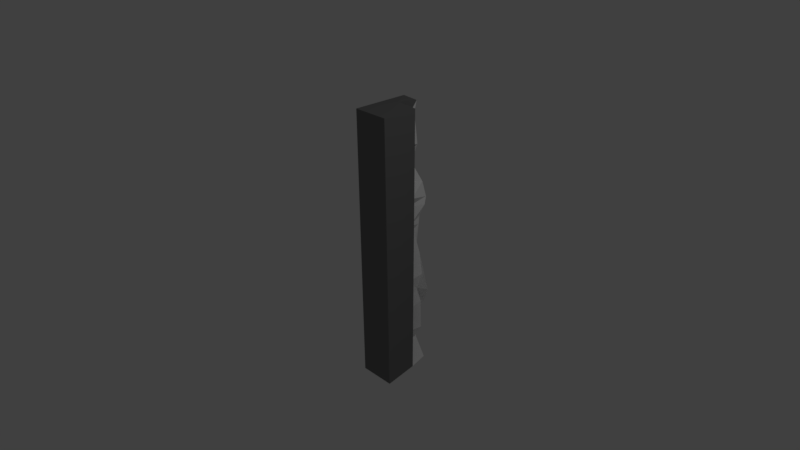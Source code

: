 # Source: plattformrework.blend  (saved by Blender 2.77.0; exported with 4.5.12 LTS)
import bpy
from mathutils import Matrix  # noqa: F401  (used for matrix-valued properties, if any)

bpy.ops.wm.read_factory_settings(use_empty=True)
scene = bpy.context.scene
scene.name = 'Scene'

# ---- collections
col_collection_1 = bpy.data.collections.new('Collection 1'); scene.collection.children.link(col_collection_1)

# ---- materials (node trees are filled in below, after node groups)
mat_plattgr = bpy.data.materials.new('plattgrå')
mat_plattgr.alpha_threshold = 0.0
mat_plattgr.use_transparent_shadow = False
mat_plattgr.diffuse_color = (0.196, 0.196, 0.196, 1.0)
mat_plattgr.roughness = 0.5
mat_plattgr.specular_intensity = 0.0
mat_plattvit = bpy.data.materials.new('plattVit')
mat_plattvit.alpha_threshold = 0.0
mat_plattvit.use_transparent_shadow = False
mat_plattvit.diffuse_color = (1.0, 1.0, 1.0, 1.0)
mat_plattvit.roughness = 0.5
mat_plattvit.specular_intensity = 0.0

# ---- material node trees

# ---- world
world_world = bpy.data.worlds.new('World'); scene.world = world_world
world_world.color = (0.05088, 0.05088, 0.05088)
world_world.use_sun_shadow = False
world_world.sun_shadow_jitter_overblur = 0.0
world_world.cycles.sampling_method = 'MANUAL'

# ---- cameras
cam_camera = bpy.data.cameras.new('Camera')
cam_camera.clip_end = 100.0
cam_camera.lens = 35.0
cam_camera.sensor_width = 32.0
cam_camera.sensor_height = 18.0
cam_camera.ortho_scale = 7.314
cam_camera.dof.focus_distance = 0.0
cam_camera.dof.aperture_fstop = 128.0

# ---- lights
light_lamp = bpy.data.lights.new('Lamp', 'POINT')
light_lamp.transmission_factor = 0.0
light_lamp.cutoff_distance = 30.0
light_lamp.energy = 100.0
light_lamp.shadow_buffer_clip_start = 1.001
light_lamp.shadow_soft_size = 0.1
light_lamp.shadow_maximum_resolution = 0.006
light_lamp.use_absolute_resolution = True

# ---- meshes
me_plattform3_sn_boll = bpy.data.meshes.new('Plattform3 snöboll')
me_plattform3_sn_boll.from_pydata([(-0.08523, 0.5356, 1.904), (-0.08486, 0.5354, 1.79), (-0.05882, 0.7926, 1.905), (0.005727, 0.8063, 1.788), (-0.07449, 0.5587, 1.699), (-0.04654, 0.7902, 1.7), (-0.04023, 0.5741, 1.628), (-0.02548, 0.7877, 1.628), (-0.02086, 0.5655, 1.571), (0.07163, 0.8324, 1.522), (-0.02291, 0.5415, 1.525), (-0.02264, 0.7832, 1.525), (-0.03335, 0.527, 1.489), (-0.02898, 0.7815, 1.489), (-0.04613, 0.5419, 1.437), (-0.03112, 0.7807, 1.437), (-0.04203, 0.5789, 1.401), (-0.01858, 0.7824, 1.401), (-0.03099, 0.5994, 1.37), (-0.00496, 0.7838, 1.371), (-0.02381, 0.6204, 1.342), (0.0002695, 0.7851, 1.342), (-0.02146, 0.6152, 1.315), (-0.001434, 0.7863, 1.316), (-0.02331, 0.6511, 1.292), (-0.008263, 0.7874, 1.292), (-0.02901, 0.6519, 1.272), (-0.01862, 0.7884, 1.272), (-0.04783, 0.598, 1.238), (-0.04459, 0.79, 1.238), (-0.07059, 0.5741, 1.205), (-0.07078, 0.7914, 1.205), (-0.08203, 0.5461, 1.183), (-0.08207, 0.7922, 1.183), (-0.09129, 0.5379, 1.156), (-0.09129, 0.793, 1.156), (-0.101, 0.5378, 1.084), (-0.101, 0.7949, 1.084), (-0.09075, 0.543, 0.9886), (-0.1604, 0.8143, 0.9778), (-0.05576, 0.5488, 0.8773), (-0.04125, 0.8655, 0.8698), (-0.01348, 0.5337, 0.7648), (0.005572, 0.874, 0.7558), (0.1546, 0.5297, 0.6553), (0.08389, 0.906, 0.6412), (0.09142, 0.5268, 0.551), (0.0917, 0.8878, 0.5515), (-0.001189, 0.5247, 0.5036), (0.09828, 0.8782, 0.5025), (-0.02246, 0.5096, 0.4634), (0.06628, 0.8488, 0.4618), (0.06268, 0.5328, 0.4261), (0.06287, 0.8224, 0.4263), (0.05875, 0.5271, 0.3938), (0.05212, 0.8506, 0.3935), (0.08246, 0.5358, 0.3355), (-0.01358, 0.8973, 0.3156), (0.09297, 0.5395, 0.2684), (-0.07701, 0.9226, 0.2554), (0.07984, 0.5394, 0.182), (-0.1452, 0.9057, 0.1745), (-0.006861, 0.5381, 0.07539), (-0.1197, 0.8598, 0.07001), (-0.04917, 0.5395, -0.05632), (-0.05897, 0.7957, -0.05706), (0.06416, 0.5361, -0.1825), (0.04058, 0.8663, -0.1951), (0.004856, 0.5291, -0.3324), (-0.0005032, 0.8043, -0.331), (0.01975, 0.531, -0.4711), (0.06695, 0.7998, -0.4595), (0.07397, 0.5163, -0.6014), (0.07392, 0.7707, -0.6), (0.02208, 0.5102, -0.7385), (0.1403, 0.7729, -0.8083), (0.02142, 0.5173, -0.8895), (0.03968, 0.7592, -0.885), (0.0461, 0.5053, -1.051), (0.06081, 0.7597, -1.05), (0.02876, 0.5112, -1.236), (0.05608, 0.7676, -1.234), (0.03929, 0.5164, -1.327), (0.07227, 0.7714, -1.326), (0.04742, 0.5224, -1.42), (0.1011, 0.7799, -1.421), (-0.01126, 0.5248, -1.52), (-0.01126, 0.7813, -1.52), (-0.03718, 0.5261, -1.573), (-0.03716, 0.7838, -1.573), (-0.03754, 0.5279, -1.629), (-0.03751, 0.7859, -1.629), (-0.02219, 0.5293, -1.689), (-0.02217, 0.7875, -1.689), (0.01008, 0.5299, -1.754), (0.01011, 0.7882, -1.754), (0.06435, 0.5291, -1.825), (0.06437, 0.7873, -1.825), (0.1015, 0.528, -1.864), (0.1015, 0.786, -1.864), (0.1463, 0.5263, -1.905), (0.1463, 0.784, -1.905), (-0.2534, 0.7974, 1.893), (-0.2534, 0.7974, -1.917), (0.2541, 0.5215, -1.905), (0.2277, 0.5234, 1.904), (-0.254, 0.004799, -1.905), (-0.254, 0.004799, 1.905), (0.254, 0.0006656, -1.905), (0.254, 0.0006656, 1.905), (-0.006031, 0.7879, -1.721), (0.04741, 0.6476, -1.42), (-0.08079, 0.5368, 1.097), (1.428e-05, 0.002732, 1.905), (0.0727, 0.7594, -0.9668), (0.1239, 0.785, -1.884), (-0.02218, 0.6584, -1.689), (0.0361, 0.7831, -0.3986), (-0.1008, 0.8399, 0.9238), (0.07944, 0.6315, 0.9324), (0.05753, 0.503, 1.208), (-0.04453, 0.8384, 1.683), (0.03622, 0.6341, -0.8871), (0.01927, 0.874, 0.3546), (0.03541, 0.6572, -0.3317), (-0.05355, 0.6619, -1.911), (0.01353, 0.5742, 1.001), (-0.254, 0.004799, 2.086e-05), (0.02567, 0.5764, 1.027), (0.1015, 0.657, -1.864), (-0.0186, 0.7854, 1.337), (-0.05095, 0.7861, 1.321), (0.08088, 0.8504, 0.4644), (-0.0244, 0.5259, -1.575), (0.09156, 0.7083, 0.5512), (0.2031, 0.5238, 1.242), (-0.1499, 0.7938, 1.796), (-0.09101, 0.6822, 0.9825), (-0.003197, 0.785, 1.343), (0.05546, 0.6931, 0.3937), (-0.01177, 0.7831, 1.386), (-0.01756, 0.6802, 0.06748), (-0.01344, 0.7879, 1.282), (0.1035, 0.6406, 1.61), (0.02875, 0.525, -1.587), (-0.0349, 0.8086, 0.001574), (-0.0304, 0.6633, 1.401), (0.01472, 0.8028, 1.529), (-0.01588, 0.7022, 1.292), (-0.07643, 0.7918, 1.194), (-0.02103, 0.6599, 1.57), (-0.08048, 0.6629, 1.79), (0.09874, 0.6369, 1.637), (0.05836, 0.52, -0.8252), (0.01808, 0.5237, -1.47), (-0.08505, 0.5343, 1.847), (0.05984, 0.6453, -1.373), (-0.006053, 0.5296, -1.721), (-0.02985, 0.6576, -1.659), (0.03174, 0.5095, -0.9703), (0.02066, 0.6367, -0.8154), (0.01402, 0.527, -0.4017), (0.08438, 0.2673, 1.905), (0.04507, 0.769, -1.236), (0.01429, 0.663, -0.2621), (0.07073, 0.5039, -0.6966), (0.1239, 0.6561, -1.884), (-0.0581, 0.5698, 1.637), (-0.09101, 0.5427, 1.073), (0.009589, 0.5536, 0.8201), (0.04527, 0.7082, 0.5275), (-0.0486, 0.5696, 1.612), (-0.07354, 0.6797, 0.9268), (-0.08667, 0.5396, 1.17), (-0.02567, 0.8012, 1.34), (-0.05891, 0.5683, 1.64), (0.08756, 0.5294, -1.57), (0.0673, 0.6944, 0.3645), (-0.01185, 0.5128, 0.4835), (0.08672, 0.538, 0.3019), (0.1484, 0.5242, -1.478), (-0.03143, 0.6792, 0.001885), (-0.148, 0.816, 0.5187), (-0.01251, 0.692, 1.304), (-0.03649, 0.5928, 1.385), (0.03369, 0.8238, -0.4679), (0.02775, 0.8661, 0.4734), (0.05984, 0.7737, -1.373), (-0.02635, 0.6147, 1.282), (-0.1772, 0.7961, 1.489), (0.08843, 0.5374, 0.04354), (-0.07633, 0.6838, 1.194), (-0.02188, 0.5538, 1.548), (-0.04384, 0.895, 0.4457), (-0.02984, 0.7867, -1.659), (-0.03671, 0.6554, 1.419), (-0.07968, 0.5454, 1.745), (0.03193, 0.7623, -0.813), (-0.02324, 0.6632, 1.599), (-0.07203, 0.6632, 1.905), (0.01214, 0.8057, -0.2625), (-0.01126, 0.6526, -1.52), (-0.06322, 0.5525, 1.041), (0.0101, 0.6591, -1.754), (-0.07593, 0.7917, -1.891), (0.07859, 0.6324, -1.05), (0.05055, 0.656, -0.4682), (-0.1454, 0.7917, -1.773), (0.254, 0.0006656, 2.861e-06), (0.1098, 0.6002, 0.9728), (0.04617, 0.5384, -0.0223), (0.08293, 0.7866, -1.845), (0.1463, 0.6552, -1.905), (-0.02771, 0.7905, 1.333), (0.01333, 0.872, 0.8121), (-0.1693, 0.6656, 1.898), (-0.01342, 0.7849, 1.347), (-0.08668, 0.7926, 1.17), (0.1233, 0.7181, 0.6481), (0.01262, 0.5262, -1.554), (-0.1216, 0.7928, -1.836), (0.08045, 0.8634, 0.4822), (-0.101, 0.6653, 1.084), (-0.002345, 0.7844, 1.356), (0.05182, 0.5222, -1.576), (0.000788, 0.8175, -1.361), (-0.04388, 0.8888, 0.2807), (-0.0316, 0.7892, 1.255), (-0.1323, 0.7893, -1.719), (0.06278, 0.678, 0.4262), (-0.02581, 0.7823, 1.507), (0.03143, 0.7037, 0.1737), (-0.01153, 0.6855, 1.315), (-0.06131, 0.7913, 1.745), (-0.07073, 0.6741, 1.205), (0.2001, 0.2635, -1.905), (-0.07418, 0.8982, -1.022), (-0.03867, 0.6531, 1.437), (-0.03293, 0.6658, 1.628), (-0.02422, 0.525, -1.547), (0.03722, 0.5295, -1.79), (0.04768, 0.6411, -1.281), (-0.03735, 0.6559, -1.601), (0.03951, 0.5083, -1.143), (0.254, 0.2611, -1.905), (0.04811, 0.6402, -0.672), (0.04692, 0.528, -0.5373), (0.009139, 0.6705, -0.1195), (0.08292, 0.6576, -1.845), (0.0365, 0.8362, 1.315), (0.06514, 0.5245, -1.55), (-0.05381, 0.5637, 1.594), (0.04511, 0.5247, 0.5273), (0.05137, 0.7049, 0.8156), (-0.07325, 0.5475, 0.933), (0.07063, 0.5366, 0.3647), (-0.08665, 0.6703, 1.17), (0.05127, 0.7043, 0.4827), (-0.03594, 0.5417, 0.00925), (0.04093, 0.7184, 0.2921), (-0.02234, 0.6416, 1.304), (0.007815, 0.7917, -0.5269), (-0.02488, 0.6726, 1.386), (-0.07637, 0.5489, 1.194), (-0.01885, 0.6788, 1.282), (-0.0409, 0.9132, 0.4693), (-0.04409, 0.5589, 1.419), (-0.022, 0.6572, 1.548), (-0.004885, 0.8988, 0.4793), (-0.03053, 0.5726, 1.599), (0.06417, 0.7695, -1.28), (-0.03734, 0.7848, -1.601), (-0.07184, 0.6631, 1.848), (0.04475, 0.5352, -0.03216), (0.0487, 0.768, -0.6723), (0.04242, 0.6394, -1.235), (0.2408, 0.2612, 1.905), (-0.1601, 0.8257, -0.9214), (-0.03717, 0.6549, -1.573), (-0.05572, 0.8082, -0.1258), (0.03612, 0.5365, 0.0309), (0.07405, 0.6433, -0.6035), (0.1321, 0.5136, 1.226), (0.06839, 0.529, -0.08866), (-0.03451, 0.6654, -0.05597), (0.02304, 0.6204, 1.017), (0.01903, 0.8881, 0.6991), (-0.2534, 0.7974, -0.01227), (-0.01522, 0.804, 1.329), (-0.09615, 0.794, 1.12), (-0.08291, 0.8088, 1.839), (0.03724, 0.7877, -1.79), (0.06457, 0.8356, 0.4441), (-0.07737, 0.9166, 0.2141), (-0.1347, 0.795, 1.758), (0.01762, 0.705, 0.7598), (0.02467, 0.5197, -1.54), (-0.09125, 0.6732, 1.156), (0.06611, 0.69, 0.4617), (-0.000582, 0.7857, 1.329), (0.008993, 0.7099, 0.2571), (-0.05769, 0.7907, 1.222), (-0.01191, 0.6754, 1.342), (0.1023, 0.6406, 1.623), (-0.03005, 0.7811, 1.463), (-0.04627, 0.6836, 1.238), (-0.03601, 0.7889, 1.664), (-0.05386, 0.2655, -1.905), (0.0371, 0.5219, -0.8959), (-0.03117, 0.6528, 1.489), (-0.06056, 0.665, 1.7), (0.03402, 0.5124, -1.281), (-0.1598, 0.81, 0.9754), (-0.03736, 0.527, -1.601), (0.04867, 0.6359, -1.143), (-0.02422, 0.6537, -1.547), (0.07645, 0.7654, -1.143), (0.04789, 0.5087, -0.667), (0.07058, 0.6471, -0.5352), (0.2408, 0.2612, -0.0004627), (0.004565, 0.5397, -0.1195), (0.07142, 0.5657, 1.904), (0.1187, 0.5129, -0.716), (0.08291, 0.5286, -1.845), (0.03723, 0.6587, -1.79), (0.09351, 0.7715, -1.154), (-0.08638, 0.5471, 1.086), (0.1414, 0.5176, -1.57), (0.123, 0.5292, 0.6032), (0.1016, 0.7034, 0.7051), (-0.06555, 0.5629, 1.671), (-0.0959, 0.5386, 1.036), (0.1641, 0.5289, -1.254), (-0.0514, 0.7889, 1.334), (0.06071, 0.5282, 0.41), (-0.09614, 0.6686, 1.12), (-0.02421, 0.7825, -1.547), (-0.1723, 0.7952, 1.525), (0.06448, 0.6907, 0.444), (0.07036, 0.7888, -0.5271), (0.05497, 0.5397, 0.1294), (0.01242, 0.7098, 0.2142), (-0.02264, 0.6169, 1.328), (-0.1723, 0.8083, 1.434), (-0.01455, 0.6697, 1.356), (0.06593, 0.5395, -0.0004592), (-0.05912, 0.6043, 1.222), (-0.03328, 0.6825, 1.255), (-0.09119, 0.8839, 0.4744), (-0.2537, 0.4011, -0.006124), (-0.03976, 0.5301, 1.463), (-0.028, 0.6536, 1.507), (-0.05735, 0.5672, 1.663), (-0.02485, 0.7816, 1.419), (-0.07536, 0.6624, 1.745), (-0.05193, 0.5481, 1.058), (-0.01454, 0.9211, 0.5099), (0.05578, 0.6434, -1.327), (1.428e-05, 0.002732, 1.18e-05), (0.1109, 0.6077, 0.9844), (-0.03753, 0.6569, -1.629), (-0.09449, 0.7924, -1.871), (0.02277, 0.6377, -0.7412), (-0.1453, 0.7906, -1.745), (0.04162, 0.5337, -0.03854), (-0.05354, 0.7907, -1.911), (0.01971, 0.6715, -0.188), (0.24, 0.5215, 0.02277), (-0.1378, 0.7925, -1.803), (-0.004848, 0.7868, 1.304), (-0.03158, 0.7862, 1.32), (-0.1561, 0.795, 1.899), (0.06436, 0.6582, -1.825), (-0.006611, 0.7856, 1.331), (0.0718, 0.8642, 0.4481), (0.09192, 0.8972, 0.5962), (-0.09615, 0.8071, 1.03), (-0.01674, 0.7898, 1.596), (0.05749, 0.8365, 0.4099), (-0.01395, 0.7051, 0.8728), (-0.01673, 0.5266, -1.604), (-0.06244, 0.8877, 0.1208), (-0.08204, 0.6707, 1.183), (-0.1119, 0.7822, -1.382), (0.0047, 0.7002, 0.504), (0.03806, 0.7177, 0.3257), (-0.01804, 0.6787, 1.37), (-0.02393, 0.6981, 1.272), (-0.2537, 0.4011, -1.911), (-0.1629, 0.832, -0.9763), (-0.02281, 0.6547, 1.525), (0.01436, 0.8064, 1.846), (0.01808, 0.65, -1.47), (0.04337, 0.5213, -1.374), (-0.02986, 0.5286, -1.659), (-0.006042, 0.6587, -1.721), (0.01942, 0.5158, -0.8153), (0.05749, 0.7656, -1.188), (0.0727, 0.6321, -0.9668), (0.01453, 0.6675, -0.4004), (0.02995, 0.5311, -0.2576), (1.428e-05, 0.002732, -1.905), (0.2002, 0.5239, -1.905), (-0.1696, 0.2693, 1.905), (0.1239, 0.5271, -1.884), (0.009848, 0.7729, -1.203), (0.0704, 0.5256, -1.596), (-0.06358, 0.5669, 1.652), (0.07054, 0.5313, 0.71), (-0.0561, 0.7886, 1.34), (0.09178, 0.7177, 0.596), (-0.06535, 0.5654, 1.614), (-0.09588, 0.6691, 1.036), (-0.09615, 0.54, 1.12), (0.05113, 0.8799, 0.5279), (0.003152, 0.5421, 0.06238), (0.06082, 0.6772, 0.4101), (0.03618, 0.5294, 0.4444), (0.08716, 0.5394, 0.2252), (-0.002485, 0.7029, 0.1208), (-0.01072, 0.6756, 1.329), (-0.02733, 0.6225, 1.356), (-0.03833, 0.6424, 1.255), (-0.04762, 0.5719, 1.635), (-0.05766, 0.668, 1.222), (-0.02814, 0.5324, 1.507), (-0.006063, 0.8893, 0.4345), (-0.0376, 0.6525, 1.463), (-0.09266, 0.8644, 0.5173), (0.07174, 0.7825, -1.471), (-0.04346, 0.6666, 1.664), (-0.2537, 0.4011, 1.899), (0.04202, 0.5396, 0.001498), (0.1811, 0.8898, -0.5007)], [], [(0, 155, 199), (2, 272, 391), (3, 151, 354), (3, 354, 233), (5, 310, 430), (5, 430, 306), (7, 238, 198), (7, 198, 377), (9, 150, 267), (9, 267, 147), (11, 390, 351), (11, 351, 230), (13, 309, 427), (13, 427, 304), (15, 237, 195), (15, 195, 353), (17, 146, 262), (17, 262, 140), (19, 386, 344), (19, 344, 223), (21, 302, 420), (21, 420, 299), (23, 232, 183), (23, 183, 369), (25, 148, 264), (25, 264, 142), (27, 387, 347), (27, 347, 227), (29, 305, 424), (29, 424, 301), (31, 234, 191), (31, 191, 149), (33, 382, 256), (33, 256, 217), (35, 297, 335), (35, 335, 289), (37, 222, 412), (37, 412, 376), (39, 137, 172), (39, 172, 118), (41, 379, 253), (41, 253, 214), (43, 295, 329), (43, 329, 286), (45, 218, 410), (45, 410, 375), (47, 134, 170), (47, 170, 414), (49, 384, 257), (49, 257, 221), (51, 298, 338), (51, 338, 292), (53, 229, 416), (53, 416, 378), (55, 139, 177), (55, 177, 123), (57, 385, 259), (57, 259, 226), (59, 300, 341), (59, 341, 293), (61, 231, 419), (61, 419, 381), (63, 141, 181), (63, 181, 145), (65, 284, 247), (65, 247, 279), (67, 366, 164), (67, 164, 200), (69, 124, 399), (69, 399, 117), (71, 206, 318), (71, 318, 339), (73, 281, 245), (73, 245, 274), (75, 362, 160), (75, 160, 197), (77, 122, 398), (77, 398, 114), (79, 205, 314), (79, 314, 316), (81, 275, 241), (81, 241, 270), (83, 357, 156), (83, 156, 187), (85, 111, 392), (85, 392, 429), (87, 201, 315), (87, 315, 336), (89, 278, 242), (89, 242, 271), (91, 360, 158), (91, 158, 194), (93, 116, 395), (93, 395, 110), (95, 203, 324), (95, 324, 291), (97, 372, 248), (97, 248, 211), (99, 129, 166), (99, 166, 115), (2, 391, 371), (102, 290, 136), (102, 136, 294), (7, 377, 294), (102, 121, 337), (102, 337, 189), (9, 147, 249), (35, 409, 217), (33, 174, 333), (33, 333, 149), (31, 288, 131), (31, 131, 301), (29, 213, 370), (29, 370, 227), (27, 130, 142), (25, 216, 373), (25, 373, 369), (23, 138, 299), (37, 376, 189), (102, 343, 312), (102, 312, 287), (103, 277, 389), (103, 389, 236), (39, 118, 182), (63, 348, 381), (61, 428, 265), (61, 265, 293), (59, 356, 193), (59, 193, 226), (57, 268, 426), (57, 426, 123), (55, 186, 374), (55, 374, 378), (53, 132, 292), (103, 236, 225), (75, 433, 261), (75, 261, 274), (73, 185, 339), (75, 197, 225), (103, 383, 228), (103, 228, 363), (87, 405, 429), (85, 325, 163), (85, 163, 187), (83, 397, 270), (89, 271, 363), (103, 207, 368), (103, 368, 220), (95, 291, 220), (103, 361, 204), (103, 204, 365), (104, 402, 327), (80, 176, 250), (80, 250, 311), (82, 406, 224), (82, 224, 296), (82, 296, 393), (84, 144, 219), (84, 219, 154), (86, 380, 133), (86, 133, 239), (80, 243, 327), (104, 180, 332), (104, 332, 322), (52, 283, 210), (52, 210, 334), (54, 364, 280), (54, 280, 255), (56, 432, 179), (58, 273, 190), (58, 190, 418), (60, 345, 415), (60, 415, 340), (76, 396, 159), (78, 308, 153), (52, 417, 322), (104, 165, 367), (105, 120, 282), (105, 282, 135), (105, 135, 143), (22, 119, 359), (22, 359, 260), (24, 209, 128), (24, 128, 188), (26, 285, 422), (28, 126, 355), (28, 355, 346), (30, 202, 112), (30, 112, 263), (32, 326, 173), (34, 168, 413), (22, 342, 143), (105, 303, 152), (105, 152, 321), (0, 167, 407), (0, 407, 330), (0, 330, 155), (1, 411, 175), (1, 175, 196), (4, 251, 171), (4, 171, 423), (8, 269, 423), (106, 127, 388), (103, 349, 287), (104, 244, 402), (100, 235, 307), (100, 307, 125), (103, 365, 125), (109, 208, 276), (105, 319, 367), (102, 431, 215), (0, 403, 162), (0, 162, 321), (0, 199, 215), (107, 127, 113), (109, 358, 208), (208, 401, 108), (208, 358, 401), (358, 106, 401), (113, 358, 109), (113, 127, 358), (127, 106, 358), (215, 371, 102), (215, 199, 371), (199, 2, 371), (321, 276, 105), (321, 162, 276), (162, 109, 276), (162, 113, 109), (162, 403, 113), (403, 107, 113), (215, 403, 0), (215, 431, 403), (431, 107, 403), (367, 244, 104), (367, 319, 244), (319, 108, 244), (276, 319, 105), (276, 208, 319), (208, 108, 319), (125, 212, 100), (125, 365, 212), (365, 101, 212), (125, 388, 103), (125, 307, 388), (307, 106, 388), (307, 401, 106), (307, 235, 401), (235, 108, 401), (402, 235, 100), (402, 244, 235), (244, 108, 235), (287, 431, 102), (287, 349, 431), (349, 107, 431), (388, 349, 103), (388, 127, 349), (127, 107, 349), (423, 352, 4), (423, 269, 352), (269, 6, 352), (423, 192, 8), (423, 171, 192), (171, 10, 192), (171, 425, 10), (171, 251, 425), (251, 12, 425), (196, 251, 4), (196, 175, 251), (175, 12, 251), (175, 350, 12), (175, 411, 350), (411, 14, 350), (155, 411, 1), (155, 330, 411), (330, 14, 411), (330, 266, 14), (330, 407, 266), (407, 16, 266), (407, 184, 16), (407, 167, 184), (167, 18, 184), (321, 167, 0), (321, 152, 167), (152, 18, 167), (152, 421, 18), (152, 303, 421), (303, 20, 421), (143, 303, 105), (143, 342, 303), (342, 20, 303), (413, 331, 36), (413, 168, 331), (168, 38, 331), (173, 168, 34), (173, 326, 168), (326, 38, 168), (263, 326, 32), (263, 112, 326), (112, 38, 326), (112, 254, 38), (112, 202, 254), (202, 40, 254), (346, 202, 30), (346, 355, 202), (355, 40, 202), (355, 169, 40), (355, 126, 169), (126, 42, 169), (422, 126, 28), (422, 285, 126), (285, 42, 126), (188, 285, 26), (188, 128, 285), (128, 42, 285), (128, 408, 42), (128, 209, 408), (209, 44, 408), (260, 209, 24), (260, 359, 209), (359, 44, 209), (359, 328, 44), (359, 119, 328), (119, 46, 328), (143, 119, 22), (143, 135, 119), (135, 46, 119), (135, 252, 46), (135, 282, 252), (282, 48, 252), (282, 178, 48), (282, 120, 178), (120, 50, 178), (367, 120, 105), (367, 165, 120), (165, 50, 120), (322, 165, 104), (322, 417, 165), (417, 50, 165), (153, 317, 72), (153, 308, 317), (308, 74, 317), (159, 308, 78), (159, 396, 308), (396, 74, 308), (340, 258, 62), (340, 415, 258), (415, 64, 258), (415, 320, 64), (415, 345, 320), (345, 66, 320), (418, 345, 60), (418, 190, 345), (190, 66, 345), (190, 400, 66), (190, 273, 400), (273, 68, 400), (179, 273, 58), (179, 432, 273), (432, 68, 273), (255, 432, 56), (255, 280, 432), (280, 68, 432), (280, 161, 68), (280, 364, 161), (364, 70, 161), (334, 364, 54), (334, 210, 364), (210, 70, 364), (210, 246, 70), (210, 283, 246), (283, 72, 246), (322, 283, 52), (322, 332, 283), (332, 72, 283), (332, 153, 72), (332, 180, 153), (180, 78, 153), (327, 180, 104), (327, 243, 180), (243, 78, 180), (239, 313, 88), (239, 133, 313), (133, 90, 313), (133, 394, 90), (133, 380, 394), (380, 92, 394), (154, 380, 86), (154, 219, 380), (219, 92, 380), (219, 157, 92), (219, 144, 157), (144, 94, 157), (393, 144, 84), (393, 296, 144), (296, 94, 144), (296, 240, 94), (296, 224, 240), (224, 96, 240), (224, 323, 96), (224, 406, 323), (406, 98, 323), (311, 406, 82), (311, 250, 406), (250, 98, 406), (250, 404, 98), (250, 176, 404), (176, 100, 404), (327, 176, 80), (327, 402, 176), (402, 100, 176), (365, 115, 101), (365, 204, 115), (204, 99, 115), (204, 211, 99), (204, 361, 211), (361, 97, 211), (220, 361, 103), (220, 291, 361), (291, 97, 361), (220, 110, 95), (220, 368, 110), (368, 93, 110), (368, 194, 93), (368, 207, 194), (207, 91, 194), (363, 207, 103), (363, 271, 207), (271, 91, 207), (270, 316, 81), (270, 397, 316), (397, 79, 316), (187, 397, 83), (187, 163, 397), (163, 79, 397), (163, 114, 79), (163, 325, 114), (325, 77, 114), (429, 325, 85), (429, 405, 325), (405, 77, 325), (363, 336, 89), (363, 228, 336), (228, 87, 336), (228, 405, 87), (228, 383, 405), (383, 77, 405), (225, 383, 103), (225, 197, 383), (197, 77, 383), (339, 117, 71), (339, 185, 117), (185, 69, 117), (274, 185, 73), (274, 261, 185), (261, 69, 185), (261, 200, 69), (261, 433, 200), (433, 67, 200), (225, 433, 75), (225, 236, 433), (236, 67, 433), (292, 221, 51), (292, 132, 221), (132, 49, 221), (378, 132, 53), (378, 374, 132), (374, 49, 132), (374, 414, 49), (374, 186, 414), (186, 47, 414), (123, 186, 55), (123, 426, 186), (426, 47, 186), (426, 375, 47), (426, 268, 375), (268, 45, 375), (226, 268, 57), (226, 193, 268), (193, 45, 268), (193, 286, 45), (193, 356, 286), (356, 43, 286), (293, 356, 59), (293, 265, 356), (265, 43, 356), (265, 214, 43), (265, 428, 214), (428, 41, 214), (381, 428, 61), (381, 348, 428), (348, 41, 428), (182, 348, 63), (182, 118, 348), (118, 41, 348), (236, 279, 67), (236, 389, 279), (389, 65, 279), (389, 145, 65), (389, 277, 145), (277, 63, 145), (287, 277, 103), (287, 312, 277), (312, 63, 277), (312, 182, 63), (312, 343, 182), (343, 39, 182), (189, 343, 102), (189, 376, 343), (376, 39, 343), (299, 223, 21), (299, 138, 223), (138, 19, 223), (369, 138, 23), (369, 373, 138), (373, 19, 138), (373, 140, 19), (373, 216, 140), (216, 17, 140), (142, 216, 25), (142, 130, 216), (130, 17, 216), (227, 130, 27), (227, 370, 130), (370, 17, 130), (370, 353, 17), (370, 213, 353), (213, 15, 353), (301, 213, 29), (301, 131, 213), (131, 15, 213), (131, 304, 15), (131, 288, 304), (288, 13, 304), (149, 288, 31), (149, 333, 288), (333, 13, 288), (333, 230, 13), (333, 174, 230), (174, 11, 230), (217, 174, 33), (217, 409, 174), (409, 11, 174), (249, 409, 35), (249, 147, 409), (147, 11, 409), (189, 289, 37), (189, 337, 289), (337, 35, 289), (337, 249, 35), (337, 121, 249), (121, 9, 249), (294, 121, 102), (294, 377, 121), (377, 9, 121), (294, 306, 7), (294, 136, 306), (136, 5, 306), (136, 233, 5), (136, 290, 233), (290, 3, 233), (371, 290, 102), (371, 391, 290), (391, 3, 290), (115, 212, 101), (115, 166, 212), (166, 100, 212), (166, 404, 100), (166, 129, 404), (129, 98, 404), (211, 129, 99), (211, 248, 129), (248, 98, 129), (248, 323, 98), (248, 372, 323), (372, 96, 323), (291, 372, 97), (291, 324, 372), (324, 96, 372), (324, 240, 96), (324, 203, 240), (203, 94, 240), (110, 203, 95), (110, 395, 203), (395, 94, 203), (395, 157, 94), (395, 116, 157), (116, 92, 157), (194, 116, 93), (194, 158, 116), (158, 92, 116), (158, 394, 92), (158, 360, 394), (360, 90, 394), (271, 360, 91), (271, 242, 360), (242, 90, 360), (242, 313, 90), (242, 278, 313), (278, 88, 313), (336, 278, 89), (336, 315, 278), (315, 88, 278), (315, 239, 88), (315, 201, 239), (201, 86, 239), (429, 201, 87), (429, 392, 201), (392, 86, 201), (392, 154, 86), (392, 111, 154), (111, 84, 154), (187, 111, 85), (187, 156, 111), (156, 84, 111), (156, 393, 84), (156, 357, 393), (357, 82, 393), (270, 357, 83), (270, 241, 357), (241, 82, 357), (241, 311, 82), (241, 275, 311), (275, 80, 311), (316, 275, 81), (316, 314, 275), (314, 80, 275), (314, 243, 80), (314, 205, 243), (205, 78, 243), (114, 205, 79), (114, 398, 205), (398, 78, 205), (398, 159, 78), (398, 122, 159), (122, 76, 159), (197, 122, 77), (197, 160, 122), (160, 76, 122), (160, 396, 76), (160, 362, 396), (362, 74, 396), (274, 362, 75), (274, 245, 362), (245, 74, 362), (245, 317, 74), (245, 281, 317), (281, 72, 317), (339, 281, 73), (339, 318, 281), (318, 72, 281), (318, 246, 72), (318, 206, 246), (206, 70, 246), (117, 206, 71), (117, 399, 206), (399, 70, 206), (399, 161, 70), (399, 124, 161), (124, 68, 161), (200, 124, 69), (200, 164, 124), (164, 68, 124), (164, 400, 68), (164, 366, 400), (366, 66, 400), (279, 366, 67), (279, 247, 366), (247, 66, 366), (247, 320, 66), (247, 284, 320), (284, 64, 320), (145, 284, 65), (145, 181, 284), (181, 64, 284), (181, 258, 64), (181, 141, 258), (141, 62, 258), (381, 141, 63), (381, 419, 141), (419, 62, 141), (419, 340, 62), (419, 231, 340), (231, 60, 340), (293, 231, 61), (293, 341, 231), (341, 60, 231), (341, 418, 60), (341, 300, 418), (300, 58, 418), (226, 300, 59), (226, 259, 300), (259, 58, 300), (259, 179, 58), (259, 385, 179), (385, 56, 179), (123, 385, 57), (123, 177, 385), (177, 56, 385), (177, 255, 56), (177, 139, 255), (139, 54, 255), (378, 139, 55), (378, 416, 139), (416, 54, 139), (416, 334, 54), (416, 229, 334), (229, 52, 334), (292, 229, 53), (292, 338, 229), (338, 52, 229), (338, 417, 52), (338, 298, 417), (298, 50, 417), (221, 298, 51), (221, 257, 298), (257, 50, 298), (257, 178, 50), (257, 384, 178), (384, 48, 178), (414, 384, 49), (414, 170, 384), (170, 48, 384), (170, 252, 48), (170, 134, 252), (134, 46, 252), (375, 134, 47), (375, 410, 134), (410, 46, 134), (410, 328, 46), (410, 218, 328), (218, 44, 328), (286, 218, 45), (286, 329, 218), (329, 44, 218), (329, 408, 44), (329, 295, 408), (295, 42, 408), (214, 295, 43), (214, 253, 295), (253, 42, 295), (253, 169, 42), (253, 379, 169), (379, 40, 169), (118, 379, 41), (118, 172, 379), (172, 40, 379), (172, 254, 40), (172, 137, 254), (137, 38, 254), (376, 137, 39), (376, 412, 137), (412, 38, 137), (412, 331, 38), (412, 222, 331), (222, 36, 331), (289, 222, 37), (289, 335, 222), (335, 36, 222), (335, 413, 36), (335, 297, 413), (297, 34, 413), (217, 297, 35), (217, 256, 297), (256, 34, 297), (256, 173, 34), (256, 382, 173), (382, 32, 173), (149, 382, 33), (149, 191, 382), (191, 32, 382), (191, 263, 32), (191, 234, 263), (234, 30, 263), (301, 234, 31), (301, 424, 234), (424, 30, 234), (424, 346, 30), (424, 305, 346), (305, 28, 346), (227, 305, 29), (227, 347, 305), (347, 28, 305), (347, 422, 28), (347, 387, 422), (387, 26, 422), (142, 387, 27), (142, 264, 387), (264, 26, 387), (264, 188, 26), (264, 148, 188), (148, 24, 188), (369, 148, 25), (369, 183, 148), (183, 24, 148), (183, 260, 24), (183, 232, 260), (232, 22, 260), (299, 232, 23), (299, 420, 232), (420, 22, 232), (420, 342, 22), (420, 302, 342), (302, 20, 342), (223, 302, 21), (223, 344, 302), (344, 20, 302), (344, 421, 20), (344, 386, 421), (386, 18, 421), (140, 386, 19), (140, 262, 386), (262, 18, 386), (262, 184, 18), (262, 146, 184), (146, 16, 184), (353, 146, 17), (353, 195, 146), (195, 16, 146), (195, 266, 16), (195, 237, 266), (237, 14, 266), (304, 237, 15), (304, 427, 237), (427, 14, 237), (427, 350, 14), (427, 309, 350), (309, 12, 350), (230, 309, 13), (230, 351, 309), (351, 12, 309), (351, 425, 12), (351, 390, 425), (390, 10, 425), (147, 390, 11), (147, 267, 390), (267, 10, 390), (267, 192, 10), (267, 150, 192), (150, 8, 192), (377, 150, 9), (377, 198, 150), (198, 8, 150), (198, 269, 8), (198, 238, 269), (238, 6, 269), (306, 238, 7), (306, 430, 238), (430, 6, 238), (430, 352, 6), (430, 310, 352), (310, 4, 352), (233, 310, 5), (233, 354, 310), (354, 4, 310), (354, 196, 4), (354, 151, 196), (151, 1, 196), (391, 151, 3), (391, 272, 151), (272, 1, 151), (199, 272, 2), (199, 155, 272), (155, 1, 272)])
me_plattform3_sn_boll.polygons.foreach_set('material_index', [0, 1, 1, 1, 1, 1, 1, 1, 1, 1, 1, 1, 1, 1, 1, 1, 1, 1, 1, 1, 1, 1, 1, 1, 1, 1, 1, 1, 1, 1, 1, 1, 1, 1, 1, 1, 1, 1, 1, 1, 1, 1, 1, 1, 1, 1, 1, 1, 1, 1, 1, 1, 1, 1, 1, 1, 1, 1, 1, 1, 1, 1, 1, 1, 1, 1, 1, 1, 1, 1, 1, 1, 1, 1, 1, 1, 1, 1, 1, 1, 1, 1, 1, 1, 1, 1, 1, 1, 1, 1, 1, 1, 1, 1, 1, 1, 1, 1, 1, 1, 1, 1, 1, 1, 1, 1, 1, 1, 1, 1, 1, 1, 1, 1, 1, 1, 1, 1, 1, 1, 1, 1, 1, 1, 1, 1, 1, 1, 1, 1, 1, 0, 1, 0, 1, 1, 1, 1, 1, 1, 1, 1, 1, 1, 1, 1, 1, 1, 1, 1, 1, 0, 0, 0, 0, 0, 0, 0, 0, 0, 0, 0, 0, 0, 0, 0, 0, 0, 0, 0, 0, 0, 0, 0, 0, 0, 0, 0, 0, 0, 0, 0, 1, 0, 1, 1, 1, 1, 0, 0, 1, 0, 0, 0, 0, 0, 0, 0, 0, 0, 0, 0, 0, 0, 0, 0, 0, 0, 0, 0, 0, 0, 0, 0, 0, 0, 0, 0, 0, 0, 0, 0, 0, 0, 0, 0, 0, 0, 0, 0, 0, 0, 0, 0, 0, 0, 0, 0, 0, 0, 0, 0, 0, 0, 0, 0, 0, 0, 0, 0, 0, 0, 0, 0, 0, 0, 0, 0, 0, 0, 0, 0, 0, 0, 0, 0, 0, 0, 0, 0, 0, 0, 0, 0, 0, 0, 0, 0, 0, 0, 0, 0, 1, 0, 0, 0, 0, 0, 0, 0, 0, 1, 1, 1, 1, 0, 0, 0, 1, 1, 1, 1, 1, 0, 1, 1, 1, 1, 1, 0, 1, 0, 1, 1, 1, 1, 0, 0, 0, 0, 0, 0, 0, 0, 0, 0, 0, 0, 0, 0, 0, 0, 0, 0, 0, 0, 0, 0, 0, 0, 0, 0, 0, 0, 0, 0, 0, 0, 0, 0, 0, 0, 0, 0, 0, 0, 0, 0, 0, 0, 0, 0, 0, 1, 0, 1, 0, 0, 0, 1, 0, 0, 0, 0, 0, 0, 0, 0, 0, 0, 0, 0, 0, 0, 0, 0, 0, 0, 0, 0, 0, 0, 0, 0, 0, 0, 0, 0, 0, 0, 0, 0, 0, 0, 0, 0, 0, 0, 0, 0, 0, 1, 1, 1, 1, 1, 1, 1, 1, 1, 1, 1, 1, 1, 1, 1, 1, 1, 1, 1, 1, 1, 1, 1, 1, 1, 1, 1, 1, 1, 1, 1, 1, 1, 1, 1, 1, 1, 1, 1, 1, 1, 1, 1, 1, 1, 1, 1, 1, 1, 1, 1, 0, 0, 0, 1, 1, 1, 0, 0, 0, 1, 1, 1, 1, 1, 1, 1, 0, 0, 1, 1, 1, 1, 1, 1, 1, 1, 1, 1, 1, 1, 1, 1, 1, 1, 1, 1, 1, 1, 1, 1, 1, 1, 1, 1, 1, 1, 1, 1, 1, 1, 1, 1, 1, 1, 1, 1, 1, 1, 1, 1, 1, 1, 1, 1, 1, 1, 1, 1, 1, 1, 1, 1, 1, 1, 1, 1, 1, 1, 1, 1, 1, 1, 1, 1, 1, 1, 1, 1, 1, 1, 1, 1, 1, 1, 1, 1, 1, 1, 1, 1, 1, 1, 1, 1, 1, 1, 1, 1, 1, 1, 1, 1, 1, 1, 1, 1, 1, 1, 1, 1, 1, 1, 1, 1, 1, 1, 1, 1, 1, 1, 1, 1, 1, 1, 1, 1, 1, 1, 1, 1, 1, 1, 1, 1, 1, 1, 1, 1, 1, 1, 1, 1, 1, 1, 1, 1, 1, 1, 1, 1, 1, 1, 1, 1, 1, 1, 1, 1, 1, 1, 1, 1, 1, 1, 1, 1, 1, 1, 1, 1, 1, 1, 1, 1, 1, 1, 1, 1, 1, 1, 1, 1, 1, 1, 1, 1, 1, 1, 1, 1, 1, 1, 1, 1, 1, 1, 1, 1, 1, 1, 1, 1, 1, 1, 1, 1, 1, 1, 1, 1, 1, 1, 1, 1, 1, 1, 1, 1, 1, 1, 1, 1, 1, 1, 1, 1, 1, 1, 1, 1, 1, 1, 1, 1, 1, 1, 1, 1, 1, 1, 1, 1, 1, 1, 1, 1, 1, 1, 1, 1, 1, 1, 1, 1, 1, 1, 1, 1, 1, 1, 1, 1, 1, 1, 1, 1, 1, 1, 1, 1, 1, 1, 1, 1, 1, 1, 1, 1, 1, 1, 1, 1, 1, 1, 1, 1, 1, 1, 1, 1, 1, 1, 1, 1, 1, 1, 1, 1, 1, 0, 1, 0, 1, 1, 1, 0, 1, 1, 1, 1, 1, 1, 1, 1, 1, 1, 1, 1, 1, 1, 1, 1, 1, 1, 1, 1, 1, 1, 1, 1, 1, 1, 1, 1, 1, 1, 1, 1, 1, 1, 1, 1, 1, 0, 1, 1, 1, 1, 1, 1, 1, 1, 0, 0, 1, 0, 1, 1, 1, 0, 1, 0, 1, 1, 1, 0, 1, 0, 1, 1, 1, 0, 1, 1, 1, 1, 1, 1, 1, 1, 1, 1, 1, 1, 1, 1, 1, 1, 1, 1, 0, 0])
me_plattform3_sn_boll.materials.append(mat_plattgr)
me_plattform3_sn_boll.materials.append(mat_plattvit)
me_plattform3_sn_boll.use_remesh_preserve_volume = False
me_plattform3_sn_boll.use_remesh_preserve_attributes = False
me_plattform3_sn_boll.use_mirror_vertex_groups = False
me_plattform3_sn_boll.update()

# ---- objects
ob_plattform3_sn_boll = bpy.data.objects.new('Plattform3 snöboll', me_plattform3_sn_boll)
ob_lamp = bpy.data.objects.new('Lamp', light_lamp)
ob_camera = bpy.data.objects.new('Camera', cam_camera)

# ---- transforms, parenting, visibility, modifiers, constraints
ob_plattform3_sn_boll.location = (0.1804, -0.446, 0.5444)
ob_plattform3_sn_boll.rotation_euler = (-1.274, 1.496, -1.051)
ob_plattform3_sn_boll.lineart.crease_threshold = 0.0
_m = ob_plattform3_sn_boll.modifiers.new('Decimate', 'DECIMATE')
_m.ratio = 0.09717
ob_lamp.location = (5.866, 1.578, -3.463)
ob_lamp.rotation_euler = (2.186, -0.2225, 1.856)
ob_lamp.lock_rotations_4d = False
ob_lamp.empty_display_type = 'ARROWS'
ob_lamp.color = (0.0, 0.0, 0.0, 0.0)
ob_lamp.lineart.crease_threshold = 0.0
ob_camera.location = (7.098, -6.077, -6.334)
ob_camera.rotation_euler = (2.66, 0.8274, 1.787)
ob_camera.lock_rotations_4d = False
ob_camera.empty_display_type = 'ARROWS'
ob_camera.color = (0.0, 0.0, 0.0, 0.0)
ob_camera.display_type = 'WIRE'
ob_camera.lineart.crease_threshold = 0.0

# ---- collection membership
col_collection_1.objects.link(ob_plattform3_sn_boll)
col_collection_1.objects.link(ob_lamp)
col_collection_1.objects.link(ob_camera)

# ---- scene / render settings (as saved in the file)
scene.camera = ob_camera
scene.frame_start = 1; scene.frame_end = 250; scene.frame_set(1)
scene.render.engine = 'BLENDER_EEVEE_NEXT'
scene.render.resolution_percentage = 50
scene.render.dither_intensity = 0.0
scene.cycles.use_denoising = False
scene.cycles.samples = 128
scene.cycles.sampling_pattern = 'TABULATED_SOBOL'
scene.cycles.light_sampling_threshold = 0.0
scene.cycles.use_adaptive_sampling = False
scene.cycles.use_light_tree = False
scene.cycles.blur_glossy = 0.0
scene.cycles.sample_clamp_indirect = 0.0
scene.view_settings.view_transform = 'Standard'
bpy.context.view_layer.update()
